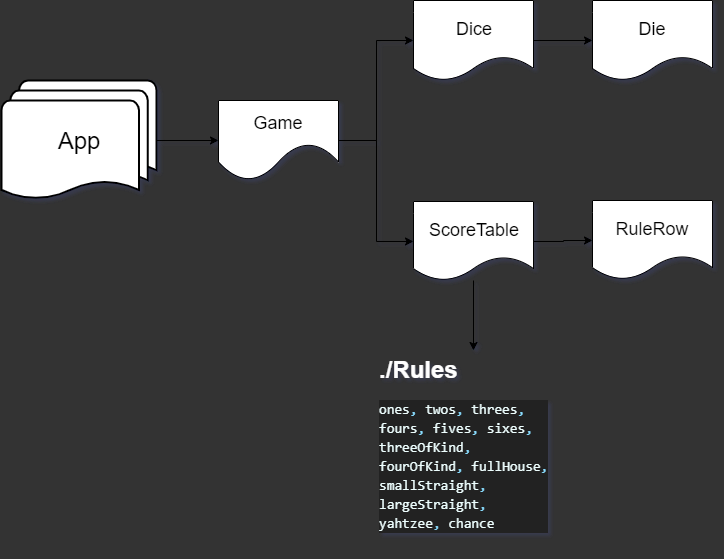

The diagram above was exported from draw.io. Its source (the exported page's mxGraphModel, read from the mxfile embedded in the PNG):
<mxGraphModel dx="1808" dy="633" grid="0" gridSize="10" guides="1" tooltips="1" connect="1" arrows="1" fold="1" page="0" pageScale="1" pageWidth="850" pageHeight="1100" background="#333333" math="0" shadow="0">
  <root>
    <mxCell id="0" />
    <mxCell id="1" parent="0" />
    <mxCell id="2" style="edgeStyle=orthogonalEdgeStyle;rounded=0;orthogonalLoop=1;jettySize=auto;html=1;" edge="1" source="3" target="6" parent="1">
      <mxGeometry relative="1" as="geometry" />
    </mxCell>
    <mxCell id="3" value="&lt;font style=&quot;font-size: 24px&quot;&gt;App&lt;/font&gt;" style="strokeWidth=2;html=1;shape=mxgraph.flowchart.multi-document;whiteSpace=wrap;" vertex="1" parent="1">
      <mxGeometry x="-246" y="206" width="155" height="120" as="geometry" />
    </mxCell>
    <mxCell id="4" style="edgeStyle=orthogonalEdgeStyle;rounded=0;orthogonalLoop=1;jettySize=auto;html=1;entryX=0;entryY=0.5;entryDx=0;entryDy=0;" edge="1" source="6" target="8" parent="1">
      <mxGeometry relative="1" as="geometry" />
    </mxCell>
    <mxCell id="5" style="edgeStyle=orthogonalEdgeStyle;rounded=0;orthogonalLoop=1;jettySize=auto;html=1;entryX=0;entryY=0.5;entryDx=0;entryDy=0;" edge="1" source="6" target="11" parent="1">
      <mxGeometry relative="1" as="geometry" />
    </mxCell>
    <mxCell id="6" value="&lt;font style=&quot;font-size: 18px&quot;&gt;Game&lt;/font&gt;" style="shape=document;whiteSpace=wrap;html=1;boundedLbl=1;size=0.4625;" vertex="1" parent="1">
      <mxGeometry x="-29" y="226" width="120" height="80" as="geometry" />
    </mxCell>
    <mxCell id="7" style="edgeStyle=orthogonalEdgeStyle;rounded=0;orthogonalLoop=1;jettySize=auto;html=1;entryX=0;entryY=0.5;entryDx=0;entryDy=0;" edge="1" source="8" target="12" parent="1">
      <mxGeometry relative="1" as="geometry" />
    </mxCell>
    <mxCell id="8" value="&lt;font style=&quot;font-size: 18px&quot;&gt;Dice&lt;/font&gt;" style="shape=document;whiteSpace=wrap;html=1;boundedLbl=1;" vertex="1" parent="1">
      <mxGeometry x="166" y="126" width="120" height="80" as="geometry" />
    </mxCell>
    <mxCell id="9" style="edgeStyle=orthogonalEdgeStyle;rounded=0;orthogonalLoop=1;jettySize=auto;html=1;entryX=0;entryY=0.5;entryDx=0;entryDy=0;" edge="1" source="11" target="13" parent="1">
      <mxGeometry relative="1" as="geometry" />
    </mxCell>
    <mxCell id="10" style="edgeStyle=orthogonalEdgeStyle;rounded=0;orthogonalLoop=1;jettySize=auto;html=1;" edge="1" source="11" target="14" parent="1">
      <mxGeometry relative="1" as="geometry" />
    </mxCell>
    <mxCell id="11" value="&lt;font style=&quot;font-size: 18px&quot;&gt;ScoreTable&lt;br&gt;&lt;/font&gt;" style="shape=document;whiteSpace=wrap;html=1;boundedLbl=1;" vertex="1" parent="1">
      <mxGeometry x="166" y="327" width="120" height="79" as="geometry" />
    </mxCell>
    <mxCell id="12" value="&lt;font style=&quot;font-size: 18px&quot;&gt;Die&lt;/font&gt;" style="shape=document;whiteSpace=wrap;html=1;boundedLbl=1;" vertex="1" parent="1">
      <mxGeometry x="345" y="126" width="120" height="80" as="geometry" />
    </mxCell>
    <mxCell id="13" value="&lt;font style=&quot;font-size: 18px&quot;&gt;RuleRow&lt;br&gt;&lt;/font&gt;" style="shape=document;whiteSpace=wrap;html=1;boundedLbl=1;" vertex="1" parent="1">
      <mxGeometry x="345" y="326" width="120" height="79" as="geometry" />
    </mxCell>
    <mxCell id="14" value="&lt;h1&gt;&lt;font color=&quot;#ffffff&quot;&gt;./Rules&lt;/font&gt;&lt;/h1&gt;&lt;div style=&quot;color: rgb(238 , 255 , 255) ; background-color: rgb(33 , 33 , 33) ; font-family: &amp;#34;consolas&amp;#34; , &amp;#34;courier new&amp;#34; , monospace ; font-size: 14px ; line-height: 19px ; white-space: pre&quot;&gt;ones&lt;span style=&quot;color: #89ddff&quot;&gt;,&lt;/span&gt;&lt;span style=&quot;color: #f07178&quot;&gt;&amp;nbsp;&lt;/span&gt;twos&lt;span style=&quot;color: #89ddff&quot;&gt;,&lt;/span&gt;&lt;span style=&quot;color: #f07178&quot;&gt;&amp;nbsp;&lt;/span&gt;threes&lt;span style=&quot;color: #89ddff&quot;&gt;,&lt;/span&gt;&lt;/div&gt;&lt;div style=&quot;color: rgb(238 , 255 , 255) ; background-color: rgb(33 , 33 , 33) ; font-family: &amp;#34;consolas&amp;#34; , &amp;#34;courier new&amp;#34; , monospace ; font-size: 14px ; line-height: 19px ; white-space: pre&quot;&gt;fours&lt;span style=&quot;color: #89ddff&quot;&gt;,&lt;/span&gt;&lt;span style=&quot;color: #f07178&quot;&gt;&amp;nbsp;&lt;/span&gt;fives&lt;span style=&quot;color: #89ddff&quot;&gt;,&lt;/span&gt;&lt;span style=&quot;color: #f07178&quot;&gt;&amp;nbsp;&lt;/span&gt;sixes&lt;span style=&quot;color: #89ddff&quot;&gt;,&lt;/span&gt;&lt;span style=&quot;color: #f07178&quot;&gt;&amp;nbsp;&lt;/span&gt;&lt;/div&gt;&lt;div style=&quot;color: rgb(238 , 255 , 255) ; background-color: rgb(33 , 33 , 33) ; font-family: &amp;#34;consolas&amp;#34; , &amp;#34;courier new&amp;#34; , monospace ; font-size: 14px ; line-height: 19px ; white-space: pre&quot;&gt;threeOfKind&lt;span style=&quot;color: #89ddff&quot;&gt;,&lt;/span&gt;&lt;/div&gt;&lt;div style=&quot;color: rgb(238 , 255 , 255) ; background-color: rgb(33 , 33 , 33) ; font-family: &amp;#34;consolas&amp;#34; , &amp;#34;courier new&amp;#34; , monospace ; font-size: 14px ; line-height: 19px ; white-space: pre&quot;&gt;fourOfKind&lt;span style=&quot;color: #89ddff&quot;&gt;,&lt;/span&gt;&lt;span style=&quot;color: #f07178&quot;&gt;&amp;nbsp;&lt;/span&gt;fullHouse&lt;span style=&quot;color: #89ddff&quot;&gt;,&lt;/span&gt;&lt;/div&gt;&lt;div style=&quot;color: rgb(238 , 255 , 255) ; background-color: rgb(33 , 33 , 33) ; font-family: &amp;#34;consolas&amp;#34; , &amp;#34;courier new&amp;#34; , monospace ; font-size: 14px ; line-height: 19px ; white-space: pre&quot;&gt;smallStraight&lt;span style=&quot;color: #89ddff&quot;&gt;,&lt;/span&gt;&lt;/div&gt;&lt;div style=&quot;color: rgb(238 , 255 , 255) ; background-color: rgb(33 , 33 , 33) ; font-family: &amp;#34;consolas&amp;#34; , &amp;#34;courier new&amp;#34; , monospace ; font-size: 14px ; line-height: 19px ; white-space: pre&quot;&gt;largeStraight&lt;span style=&quot;color: #89ddff&quot;&gt;,&lt;/span&gt;&lt;/div&gt;&lt;div style=&quot;color: rgb(238 , 255 , 255) ; background-color: rgb(33 , 33 , 33) ; font-family: &amp;#34;consolas&amp;#34; , &amp;#34;courier new&amp;#34; , monospace ; font-size: 14px ; line-height: 19px ; white-space: pre&quot;&gt;yahtzee&lt;span style=&quot;color: #89ddff&quot;&gt;,&lt;/span&gt;&lt;span style=&quot;color: #f07178&quot;&gt;&amp;nbsp;&lt;/span&gt;chance&lt;/div&gt;" style="text;html=1;strokeColor=none;fillColor=none;spacing=5;spacingTop=-20;whiteSpace=wrap;overflow=hidden;rounded=0;" vertex="1" parent="1">
      <mxGeometry x="127" y="476" width="198" height="197" as="geometry" />
    </mxCell>
  </root>
</mxGraphModel>